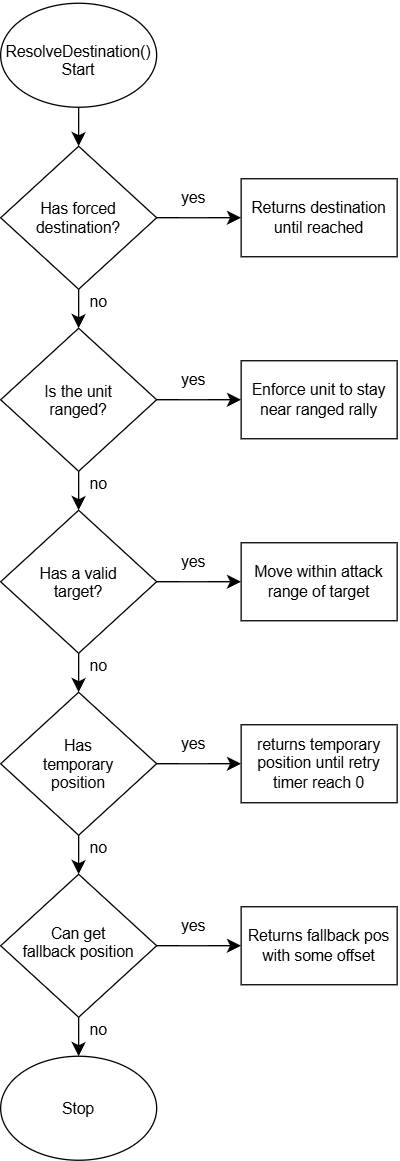

The diagram above was exported from draw.io. Its source (the exported page's mxGraphModel, read from the mxfile embedded in the PNG):
<mxGraphModel dx="1414" dy="795" grid="1" gridSize="10" guides="1" tooltips="1" connect="1" arrows="1" fold="1" page="1" pageScale="1" pageWidth="850" pageHeight="1100" math="0" shadow="0">
  <root>
    <mxCell id="Y_QMIQLNvWXNlmR8HTTm-0" />
    <mxCell id="Y_QMIQLNvWXNlmR8HTTm-1" parent="Y_QMIQLNvWXNlmR8HTTm-0" />
    <mxCell id="Y_QMIQLNvWXNlmR8HTTm-2" edge="1" parent="Y_QMIQLNvWXNlmR8HTTm-1" source="Y_QMIQLNvWXNlmR8HTTm-4" style="edgeStyle=none;curved=1;rounded=0;orthogonalLoop=1;jettySize=auto;html=1;fontSize=12;startSize=8;endSize=8;" target="Y_QMIQLNvWXNlmR8HTTm-5" value="yes">
      <mxGeometry relative="1" x="-0.1429" y="15" as="geometry">
        <mxPoint as="offset" />
      </mxGeometry>
    </mxCell>
    <mxCell id="Y_QMIQLNvWXNlmR8HTTm-3" edge="1" parent="Y_QMIQLNvWXNlmR8HTTm-1" source="Y_QMIQLNvWXNlmR8HTTm-4" style="edgeStyle=none;curved=1;rounded=0;orthogonalLoop=1;jettySize=auto;html=1;fontSize=12;startSize=8;endSize=8;" value="no">
      <mxGeometry relative="1" x="-0.3333" y="15" as="geometry">
        <mxPoint as="offset" />
        <mxPoint x="425" y="340" as="targetPoint" />
      </mxGeometry>
    </mxCell>
    <mxCell id="Y_QMIQLNvWXNlmR8HTTm-4" parent="Y_QMIQLNvWXNlmR8HTTm-1" style="rhombus;whiteSpace=wrap;html=1;shapeInside=1;" value="Has forced destination?" vertex="1">
      <mxGeometry height="110" width="120" x="365" y="200" as="geometry" />
    </mxCell>
    <mxCell id="Y_QMIQLNvWXNlmR8HTTm-5" parent="Y_QMIQLNvWXNlmR8HTTm-1" style="whiteSpace=wrap;html=1;" value="Returns destination until reached" vertex="1">
      <mxGeometry height="60" width="120" x="550" y="225" as="geometry" />
    </mxCell>
    <mxCell id="Y_QMIQLNvWXNlmR8HTTm-6" edge="1" parent="Y_QMIQLNvWXNlmR8HTTm-1" source="Y_QMIQLNvWXNlmR8HTTm-7" style="edgeStyle=none;curved=1;rounded=0;orthogonalLoop=1;jettySize=auto;html=1;entryX=0.5;entryY=0;entryDx=0;entryDy=0;fontSize=12;startSize=8;endSize=8;" target="Y_QMIQLNvWXNlmR8HTTm-4">
      <mxGeometry relative="1" as="geometry" />
    </mxCell>
    <mxCell id="Y_QMIQLNvWXNlmR8HTTm-7" parent="Y_QMIQLNvWXNlmR8HTTm-1" style="ellipse;whiteSpace=wrap;html=1;shapeInside=1;" value="&lt;div&gt;ResolveDestination()&lt;br&gt;Start&lt;/div&gt;" vertex="1">
      <mxGeometry height="80" width="120" x="365" y="90" as="geometry" />
    </mxCell>
    <mxCell id="Y_QMIQLNvWXNlmR8HTTm-8" edge="1" parent="Y_QMIQLNvWXNlmR8HTTm-1" source="Y_QMIQLNvWXNlmR8HTTm-10" style="edgeStyle=none;curved=1;rounded=0;orthogonalLoop=1;jettySize=auto;html=1;fontSize=12;startSize=8;endSize=8;" target="Y_QMIQLNvWXNlmR8HTTm-11" value="yes">
      <mxGeometry relative="1" x="-0.1429" y="15" as="geometry">
        <mxPoint as="offset" />
      </mxGeometry>
    </mxCell>
    <mxCell id="Y_QMIQLNvWXNlmR8HTTm-9" edge="1" parent="Y_QMIQLNvWXNlmR8HTTm-1" source="Y_QMIQLNvWXNlmR8HTTm-10" style="edgeStyle=none;curved=1;rounded=0;orthogonalLoop=1;jettySize=auto;html=1;fontSize=12;startSize=8;endSize=8;" value="no">
      <mxGeometry relative="1" x="-0.3333" y="15" as="geometry">
        <mxPoint as="offset" />
        <mxPoint x="425" y="480" as="targetPoint" />
      </mxGeometry>
    </mxCell>
    <mxCell id="Y_QMIQLNvWXNlmR8HTTm-10" parent="Y_QMIQLNvWXNlmR8HTTm-1" style="rhombus;whiteSpace=wrap;html=1;shapeInside=1;" value="Is the unit ranged?" vertex="1">
      <mxGeometry height="110" width="120" x="365" y="340" as="geometry" />
    </mxCell>
    <mxCell id="Y_QMIQLNvWXNlmR8HTTm-11" parent="Y_QMIQLNvWXNlmR8HTTm-1" style="whiteSpace=wrap;html=1;" value="Enforce unit to stay near ranged rally" vertex="1">
      <mxGeometry height="60" width="120" x="550" y="365" as="geometry" />
    </mxCell>
    <mxCell id="Y_QMIQLNvWXNlmR8HTTm-12" edge="1" parent="Y_QMIQLNvWXNlmR8HTTm-1" source="Y_QMIQLNvWXNlmR8HTTm-14" style="edgeStyle=none;curved=1;rounded=0;orthogonalLoop=1;jettySize=auto;html=1;entryX=0;entryY=0.5;entryDx=0;entryDy=0;fontSize=12;startSize=8;endSize=8;" target="Y_QMIQLNvWXNlmR8HTTm-15" value="yes">
      <mxGeometry relative="1" x="-0.1429" y="15" as="geometry">
        <mxPoint as="offset" />
      </mxGeometry>
    </mxCell>
    <mxCell id="Y_QMIQLNvWXNlmR8HTTm-13" edge="1" parent="Y_QMIQLNvWXNlmR8HTTm-1" source="Y_QMIQLNvWXNlmR8HTTm-14" style="edgeStyle=none;curved=1;rounded=0;orthogonalLoop=1;jettySize=auto;html=1;entryX=0.5;entryY=0;entryDx=0;entryDy=0;fontSize=12;startSize=8;endSize=8;" target="Y_QMIQLNvWXNlmR8HTTm-18" value="no">
      <mxGeometry relative="1" x="-0.3333" y="15" as="geometry">
        <mxPoint as="offset" />
      </mxGeometry>
    </mxCell>
    <mxCell id="Y_QMIQLNvWXNlmR8HTTm-14" parent="Y_QMIQLNvWXNlmR8HTTm-1" style="rhombus;whiteSpace=wrap;html=1;shapeInside=1;" value="Has a valid target?" vertex="1">
      <mxGeometry height="110" width="120" x="365" y="480" as="geometry" />
    </mxCell>
    <mxCell id="Y_QMIQLNvWXNlmR8HTTm-15" parent="Y_QMIQLNvWXNlmR8HTTm-1" style="whiteSpace=wrap;html=1;" value="Move within attack range of target" vertex="1">
      <mxGeometry height="60" width="120" x="550" y="505" as="geometry" />
    </mxCell>
    <mxCell id="Y_QMIQLNvWXNlmR8HTTm-16" edge="1" parent="Y_QMIQLNvWXNlmR8HTTm-1" source="Y_QMIQLNvWXNlmR8HTTm-18" style="edgeStyle=none;curved=1;rounded=0;orthogonalLoop=1;jettySize=auto;html=1;fontSize=12;startSize=8;endSize=8;" target="Y_QMIQLNvWXNlmR8HTTm-19" value="yes">
      <mxGeometry relative="1" x="-0.1429" y="15" as="geometry">
        <mxPoint as="offset" />
      </mxGeometry>
    </mxCell>
    <mxCell id="Y_QMIQLNvWXNlmR8HTTm-17" edge="1" parent="Y_QMIQLNvWXNlmR8HTTm-1" source="Y_QMIQLNvWXNlmR8HTTm-18" style="edgeStyle=none;curved=1;rounded=0;orthogonalLoop=1;jettySize=auto;html=1;entryX=0.5;entryY=0;entryDx=0;entryDy=0;fontSize=12;startSize=8;endSize=8;" target="Y_QMIQLNvWXNlmR8HTTm-22" value="no">
      <mxGeometry relative="1" x="-0.3333" y="15" as="geometry">
        <mxPoint as="offset" />
      </mxGeometry>
    </mxCell>
    <mxCell id="Y_QMIQLNvWXNlmR8HTTm-18" parent="Y_QMIQLNvWXNlmR8HTTm-1" style="rhombus;whiteSpace=wrap;html=1;shapeInside=1;" value="Has temporary position" vertex="1">
      <mxGeometry height="110" width="120" x="365" y="620" as="geometry" />
    </mxCell>
    <mxCell id="Y_QMIQLNvWXNlmR8HTTm-19" parent="Y_QMIQLNvWXNlmR8HTTm-1" style="whiteSpace=wrap;html=1;" value="returns temporary position until retry timer reach 0" vertex="1">
      <mxGeometry height="60" width="120" x="550" y="645" as="geometry" />
    </mxCell>
    <mxCell id="Y_QMIQLNvWXNlmR8HTTm-20" edge="1" parent="Y_QMIQLNvWXNlmR8HTTm-1" source="Y_QMIQLNvWXNlmR8HTTm-22" style="edgeStyle=none;curved=1;rounded=0;orthogonalLoop=1;jettySize=auto;html=1;fontSize=12;startSize=8;endSize=8;entryX=0;entryY=0.5;entryDx=0;entryDy=0;" target="Y_QMIQLNvWXNlmR8HTTm-23" value="yes">
      <mxGeometry relative="1" x="-0.1429" y="15" as="geometry">
        <mxPoint as="offset" />
        <mxPoint x="510" y="815" as="targetPoint" />
      </mxGeometry>
    </mxCell>
    <mxCell id="Y_QMIQLNvWXNlmR8HTTm-21" edge="1" parent="Y_QMIQLNvWXNlmR8HTTm-1" source="Y_QMIQLNvWXNlmR8HTTm-22" style="edgeStyle=none;curved=1;rounded=0;orthogonalLoop=1;jettySize=auto;html=1;fontSize=12;startSize=8;endSize=8;" value="no">
      <mxGeometry relative="1" x="-0.3333" y="15" as="geometry">
        <mxPoint as="offset" />
        <mxPoint x="425" y="900" as="targetPoint" />
      </mxGeometry>
    </mxCell>
    <mxCell id="Y_QMIQLNvWXNlmR8HTTm-22" parent="Y_QMIQLNvWXNlmR8HTTm-1" style="rhombus;whiteSpace=wrap;html=1;shapeInside=1;" value="Can get fallback position" vertex="1">
      <mxGeometry height="110" width="120" x="365" y="760" as="geometry" />
    </mxCell>
    <mxCell id="Y_QMIQLNvWXNlmR8HTTm-23" parent="Y_QMIQLNvWXNlmR8HTTm-1" style="whiteSpace=wrap;html=1;" value="Returns fallback pos with some offset" vertex="1">
      <mxGeometry height="60" width="120" x="550" y="785" as="geometry" />
    </mxCell>
    <mxCell id="Y_QMIQLNvWXNlmR8HTTm-24" parent="Y_QMIQLNvWXNlmR8HTTm-1" style="ellipse;whiteSpace=wrap;html=1;shapeInside=1;" value="Stop" vertex="1">
      <mxGeometry height="80" width="120" x="365" y="900" as="geometry" />
    </mxCell>
  </root>
</mxGraphModel>